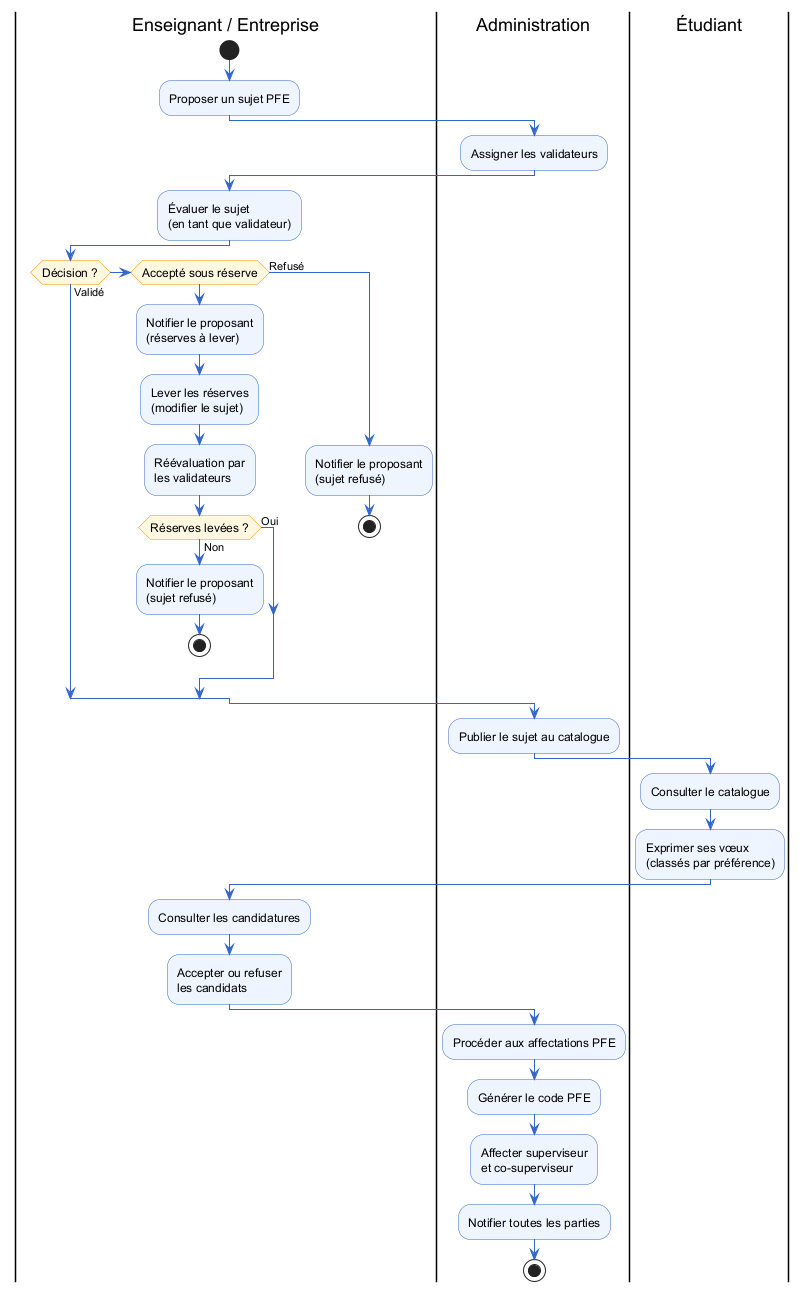

The diagram above was rendered by PlantUML. Its source (embedded in the PNG):
@startuml
skinparam activity {
  BackgroundColor #EEF5FF
  BorderColor #3366CC
  ArrowColor #3366CC
  DiamondBackgroundColor #FFF8E1
  DiamondBorderColor #FF8C00
  FontSize 12
}

|Enseignant / Entreprise|
start
:Proposer un sujet PFE;

|Administration|
:Assigner les validateurs;

|Enseignant / Entreprise|
:Évaluer le sujet\n(en tant que validateur);
if (Décision ?) then (Validé)
elseif (Accepté sous réserve)
  :Notifier le proposant\n(réserves à lever);
  :Lever les réserves\n(modifier le sujet);
  :Réévaluation par\nles validateurs;
  if (Réserves levées ?) then (Oui)
  else (Non)
    :Notifier le proposant\n(sujet refusé);
    stop
  endif
else (Refusé)
  :Notifier le proposant\n(sujet refusé);
  stop
endif

|Administration|
:Publier le sujet au catalogue;

|Étudiant|
:Consulter le catalogue;
:Exprimer ses vœux\n(classés par préférence);

|Enseignant / Entreprise|
:Consulter les candidatures;
:Accepter ou refuser\nles candidats;

|Administration|
:Procéder aux affectations PFE;
:Générer le code PFE;
:Affecter superviseur\net co-superviseur;
:Notifier toutes les parties;
stop
@enduml